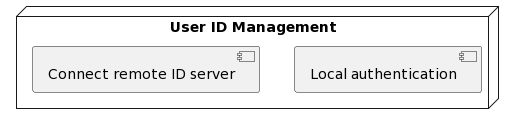

The diagram above was rendered by PlantUML. Its source (embedded in the PNG):
@startuml
node "User ID Management" {
    [Local authentication]
    [Connect remote ID server]
  }
@enduml